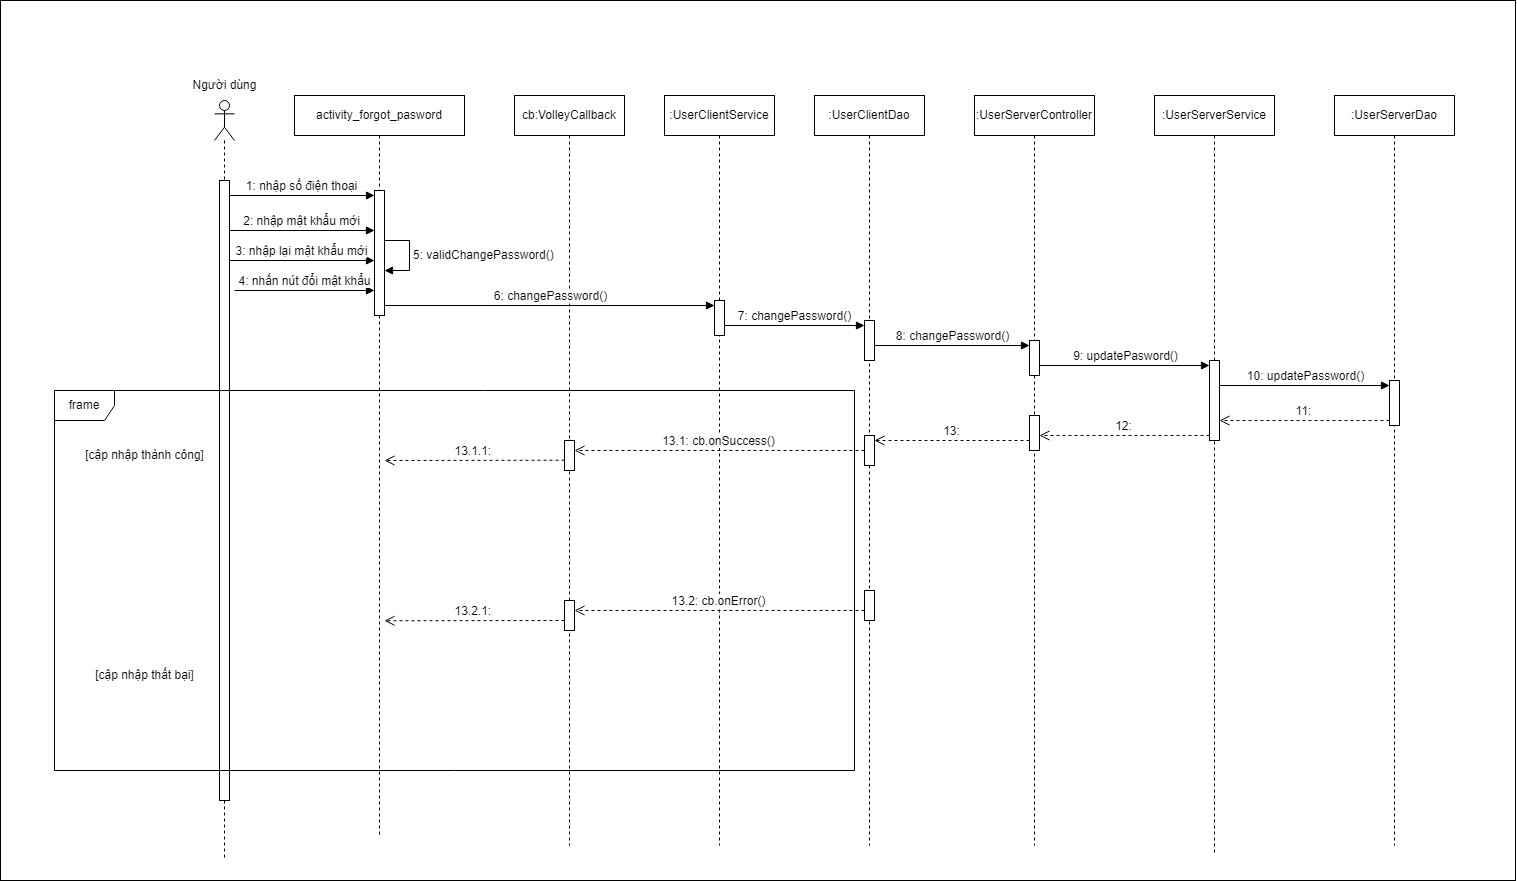

The diagram above was exported from draw.io. Its source (the exported page's mxGraphModel, read from the mxfile embedded in the PNG):
<mxGraphModel dx="2867" dy="580" grid="1" gridSize="10" guides="1" tooltips="1" connect="1" arrows="1" fold="1" page="1" pageScale="1" pageWidth="850" pageHeight="1100" math="0" shadow="0">
  <root>
    <mxCell id="0" />
    <mxCell id="1" parent="0" />
    <mxCell id="-4-cZlxedfXV8aTig8hn-2" value="" style="shape=umlLifeline;perimeter=lifelinePerimeter;whiteSpace=wrap;html=1;container=1;dropTarget=0;collapsible=0;recursiveResize=0;outlineConnect=0;portConstraint=eastwest;newEdgeStyle={&quot;curved&quot;:0,&quot;rounded&quot;:0};participant=umlActor;" parent="1" vertex="1">
      <mxGeometry x="-710" y="200" width="20" height="760" as="geometry" />
    </mxCell>
    <mxCell id="-4-cZlxedfXV8aTig8hn-3" value="" style="html=1;points=[[0,0,0,0,5],[0,1,0,0,-5],[1,0,0,0,5],[1,1,0,0,-5]];perimeter=orthogonalPerimeter;outlineConnect=0;targetShapes=umlLifeline;portConstraint=eastwest;newEdgeStyle={&quot;curved&quot;:0,&quot;rounded&quot;:0};" parent="-4-cZlxedfXV8aTig8hn-2" vertex="1">
      <mxGeometry x="5" y="80" width="10" height="680" as="geometry" />
    </mxCell>
    <mxCell id="-4-cZlxedfXV8aTig8hn-4" value="Người dùng" style="text;html=1;align=center;verticalAlign=middle;resizable=0;points=[];autosize=1;strokeColor=none;fillColor=none;" parent="1" vertex="1">
      <mxGeometry x="-745" y="170" width="90" height="30" as="geometry" />
    </mxCell>
    <mxCell id="-4-cZlxedfXV8aTig8hn-5" value="activity_forgot_pasword" style="shape=umlLifeline;perimeter=lifelinePerimeter;whiteSpace=wrap;html=1;container=1;dropTarget=0;collapsible=0;recursiveResize=0;outlineConnect=0;portConstraint=eastwest;newEdgeStyle={&quot;curved&quot;:0,&quot;rounded&quot;:0};" parent="1" vertex="1">
      <mxGeometry x="-630" y="195" width="170" height="740" as="geometry" />
    </mxCell>
    <mxCell id="-4-cZlxedfXV8aTig8hn-6" value=":UserService" style="shape=umlLifeline;perimeter=lifelinePerimeter;whiteSpace=wrap;html=1;container=1;dropTarget=0;collapsible=0;recursiveResize=0;outlineConnect=0;portConstraint=eastwest;newEdgeStyle={&quot;curved&quot;:0,&quot;rounded&quot;:0};" parent="1" vertex="1">
      <mxGeometry x="-260" y="195" width="110" height="750" as="geometry" />
    </mxCell>
    <mxCell id="-4-cZlxedfXV8aTig8hn-7" value=":UserDao" style="shape=umlLifeline;perimeter=lifelinePerimeter;whiteSpace=wrap;html=1;container=1;dropTarget=0;collapsible=0;recursiveResize=0;outlineConnect=0;portConstraint=eastwest;newEdgeStyle={&quot;curved&quot;:0,&quot;rounded&quot;:0};" parent="1" vertex="1">
      <mxGeometry x="-110" y="195" width="110" height="750" as="geometry" />
    </mxCell>
    <mxCell id="-4-cZlxedfXV8aTig8hn-8" value=":UserController:server" style="shape=umlLifeline;perimeter=lifelinePerimeter;whiteSpace=wrap;html=1;container=1;dropTarget=0;collapsible=0;recursiveResize=0;outlineConnect=0;portConstraint=eastwest;newEdgeStyle={&quot;curved&quot;:0,&quot;rounded&quot;:0};size=40;" parent="1" vertex="1">
      <mxGeometry x="50" y="195" width="120" height="750" as="geometry" />
    </mxCell>
    <mxCell id="-4-cZlxedfXV8aTig8hn-9" value=":UserService:server" style="shape=umlLifeline;perimeter=lifelinePerimeter;whiteSpace=wrap;html=1;container=1;dropTarget=0;collapsible=0;recursiveResize=0;outlineConnect=0;portConstraint=eastwest;newEdgeStyle={&quot;curved&quot;:0,&quot;rounded&quot;:0};" parent="1" vertex="1">
      <mxGeometry x="230" y="195" width="120" height="760" as="geometry" />
    </mxCell>
    <mxCell id="-4-cZlxedfXV8aTig8hn-10" value=":UserDao:server" style="shape=umlLifeline;perimeter=lifelinePerimeter;whiteSpace=wrap;html=1;container=1;dropTarget=0;collapsible=0;recursiveResize=0;outlineConnect=0;portConstraint=eastwest;newEdgeStyle={&quot;curved&quot;:0,&quot;rounded&quot;:0};" parent="1" vertex="1">
      <mxGeometry x="410" y="195" width="120" height="750" as="geometry" />
    </mxCell>
    <mxCell id="-4-cZlxedfXV8aTig8hn-11" value=":VolleyCallback" style="shape=umlLifeline;perimeter=lifelinePerimeter;whiteSpace=wrap;html=1;container=1;dropTarget=0;collapsible=0;recursiveResize=0;outlineConnect=0;portConstraint=eastwest;newEdgeStyle={&quot;curved&quot;:0,&quot;rounded&quot;:0};" parent="1" vertex="1">
      <mxGeometry x="-410" y="195" width="110" height="750" as="geometry" />
    </mxCell>
    <mxCell id="-4-cZlxedfXV8aTig8hn-12" value="" style="rounded=0;whiteSpace=wrap;html=1;" parent="1" vertex="1">
      <mxGeometry x="-924" y="100" width="1515" height="880" as="geometry" />
    </mxCell>
    <mxCell id="-4-cZlxedfXV8aTig8hn-13" value="" style="shape=umlLifeline;perimeter=lifelinePerimeter;whiteSpace=wrap;html=1;container=1;dropTarget=0;collapsible=0;recursiveResize=0;outlineConnect=0;portConstraint=eastwest;newEdgeStyle={&quot;curved&quot;:0,&quot;rounded&quot;:0};participant=umlActor;" parent="1" vertex="1">
      <mxGeometry x="-710" y="200" width="20" height="760" as="geometry" />
    </mxCell>
    <mxCell id="-4-cZlxedfXV8aTig8hn-14" value="" style="html=1;points=[[0,0,0,0,5],[0,1,0,0,-5],[1,0,0,0,5],[1,1,0,0,-5]];perimeter=orthogonalPerimeter;outlineConnect=0;targetShapes=umlLifeline;portConstraint=eastwest;newEdgeStyle={&quot;curved&quot;:0,&quot;rounded&quot;:0};" parent="-4-cZlxedfXV8aTig8hn-13" vertex="1">
      <mxGeometry x="5" y="80" width="10" height="620" as="geometry" />
    </mxCell>
    <mxCell id="-4-cZlxedfXV8aTig8hn-15" value="Người dùng" style="text;html=1;align=center;verticalAlign=middle;resizable=0;points=[];autosize=1;strokeColor=none;fillColor=none;" parent="1" vertex="1">
      <mxGeometry x="-745" y="170" width="90" height="30" as="geometry" />
    </mxCell>
    <mxCell id="-4-cZlxedfXV8aTig8hn-16" value="activity_forgot_pasword" style="shape=umlLifeline;perimeter=lifelinePerimeter;whiteSpace=wrap;html=1;container=1;dropTarget=0;collapsible=0;recursiveResize=0;outlineConnect=0;portConstraint=eastwest;newEdgeStyle={&quot;curved&quot;:0,&quot;rounded&quot;:0};" parent="1" vertex="1">
      <mxGeometry x="-630" y="195" width="170" height="740" as="geometry" />
    </mxCell>
    <mxCell id="-4-cZlxedfXV8aTig8hn-17" value="" style="html=1;points=[[0,0,0,0,5],[0,1,0,0,-5],[1,0,0,0,5],[1,1,0,0,-5]];perimeter=orthogonalPerimeter;outlineConnect=0;targetShapes=umlLifeline;portConstraint=eastwest;newEdgeStyle={&quot;curved&quot;:0,&quot;rounded&quot;:0};" parent="-4-cZlxedfXV8aTig8hn-16" vertex="1">
      <mxGeometry x="80" y="95" width="10" height="125" as="geometry" />
    </mxCell>
    <mxCell id="-4-cZlxedfXV8aTig8hn-18" value="5: validChangePassword()" style="html=1;align=left;spacingLeft=2;endArrow=block;rounded=0;edgeStyle=orthogonalEdgeStyle;curved=0;rounded=0;" parent="-4-cZlxedfXV8aTig8hn-16" edge="1">
      <mxGeometry x="-0.0005" relative="1" as="geometry">
        <mxPoint x="90" y="145" as="sourcePoint" />
        <Array as="points">
          <mxPoint x="115" y="175" />
        </Array>
        <mxPoint x="90" y="175.02127659574467" as="targetPoint" />
        <mxPoint as="offset" />
      </mxGeometry>
    </mxCell>
    <mxCell id="-4-cZlxedfXV8aTig8hn-19" value=":UserClientService" style="shape=umlLifeline;perimeter=lifelinePerimeter;whiteSpace=wrap;html=1;container=1;dropTarget=0;collapsible=0;recursiveResize=0;outlineConnect=0;portConstraint=eastwest;newEdgeStyle={&quot;curved&quot;:0,&quot;rounded&quot;:0};" parent="1" vertex="1">
      <mxGeometry x="-260" y="195" width="110" height="750" as="geometry" />
    </mxCell>
    <mxCell id="-4-cZlxedfXV8aTig8hn-20" value="" style="html=1;points=[[0,0,0,0,5],[0,1,0,0,-5],[1,0,0,0,5],[1,1,0,0,-5]];perimeter=orthogonalPerimeter;outlineConnect=0;targetShapes=umlLifeline;portConstraint=eastwest;newEdgeStyle={&quot;curved&quot;:0,&quot;rounded&quot;:0};" parent="-4-cZlxedfXV8aTig8hn-19" vertex="1">
      <mxGeometry x="50" y="205" width="10" height="35" as="geometry" />
    </mxCell>
    <mxCell id="-4-cZlxedfXV8aTig8hn-21" value=":UserClientDao" style="shape=umlLifeline;perimeter=lifelinePerimeter;whiteSpace=wrap;html=1;container=1;dropTarget=0;collapsible=0;recursiveResize=0;outlineConnect=0;portConstraint=eastwest;newEdgeStyle={&quot;curved&quot;:0,&quot;rounded&quot;:0};" parent="1" vertex="1">
      <mxGeometry x="-110" y="195" width="110" height="750" as="geometry" />
    </mxCell>
    <mxCell id="-4-cZlxedfXV8aTig8hn-22" value="" style="html=1;points=[[0,0,0,0,5],[0,1,0,0,-5],[1,0,0,0,5],[1,1,0,0,-5]];perimeter=orthogonalPerimeter;outlineConnect=0;targetShapes=umlLifeline;portConstraint=eastwest;newEdgeStyle={&quot;curved&quot;:0,&quot;rounded&quot;:0};" parent="-4-cZlxedfXV8aTig8hn-21" vertex="1">
      <mxGeometry x="50" y="340" width="10" height="30" as="geometry" />
    </mxCell>
    <mxCell id="-4-cZlxedfXV8aTig8hn-23" value="" style="html=1;points=[[0,0,0,0,5],[0,1,0,0,-5],[1,0,0,0,5],[1,1,0,0,-5]];perimeter=orthogonalPerimeter;outlineConnect=0;targetShapes=umlLifeline;portConstraint=eastwest;newEdgeStyle={&quot;curved&quot;:0,&quot;rounded&quot;:0};" parent="-4-cZlxedfXV8aTig8hn-21" vertex="1">
      <mxGeometry x="50" y="495" width="10" height="30" as="geometry" />
    </mxCell>
    <mxCell id="-4-cZlxedfXV8aTig8hn-24" value=":UserServerController" style="shape=umlLifeline;perimeter=lifelinePerimeter;whiteSpace=wrap;html=1;container=1;dropTarget=0;collapsible=0;recursiveResize=0;outlineConnect=0;portConstraint=eastwest;newEdgeStyle={&quot;curved&quot;:0,&quot;rounded&quot;:0};size=40;" parent="1" vertex="1">
      <mxGeometry x="50" y="195" width="120" height="750" as="geometry" />
    </mxCell>
    <mxCell id="-4-cZlxedfXV8aTig8hn-25" value="" style="html=1;points=[[0,0,0,0,5],[0,1,0,0,-5],[1,0,0,0,5],[1,1,0,0,-5]];perimeter=orthogonalPerimeter;outlineConnect=0;targetShapes=umlLifeline;portConstraint=eastwest;newEdgeStyle={&quot;curved&quot;:0,&quot;rounded&quot;:0};" parent="-4-cZlxedfXV8aTig8hn-24" vertex="1">
      <mxGeometry x="55" y="245" width="10" height="35" as="geometry" />
    </mxCell>
    <mxCell id="-4-cZlxedfXV8aTig8hn-26" value="" style="html=1;points=[[0,0,0,0,5],[0,1,0,0,-5],[1,0,0,0,5],[1,1,0,0,-5]];perimeter=orthogonalPerimeter;outlineConnect=0;targetShapes=umlLifeline;portConstraint=eastwest;newEdgeStyle={&quot;curved&quot;:0,&quot;rounded&quot;:0};" parent="-4-cZlxedfXV8aTig8hn-24" vertex="1">
      <mxGeometry x="55" y="320" width="10" height="35" as="geometry" />
    </mxCell>
    <mxCell id="-4-cZlxedfXV8aTig8hn-27" value=":UserServerService" style="shape=umlLifeline;perimeter=lifelinePerimeter;whiteSpace=wrap;html=1;container=1;dropTarget=0;collapsible=0;recursiveResize=0;outlineConnect=0;portConstraint=eastwest;newEdgeStyle={&quot;curved&quot;:0,&quot;rounded&quot;:0};" parent="1" vertex="1">
      <mxGeometry x="230" y="195" width="120" height="760" as="geometry" />
    </mxCell>
    <mxCell id="-4-cZlxedfXV8aTig8hn-28" value=":UserServerDao" style="shape=umlLifeline;perimeter=lifelinePerimeter;whiteSpace=wrap;html=1;container=1;dropTarget=0;collapsible=0;recursiveResize=0;outlineConnect=0;portConstraint=eastwest;newEdgeStyle={&quot;curved&quot;:0,&quot;rounded&quot;:0};" parent="1" vertex="1">
      <mxGeometry x="410" y="195" width="120" height="750" as="geometry" />
    </mxCell>
    <mxCell id="-4-cZlxedfXV8aTig8hn-29" value="" style="html=1;points=[[0,0,0,0,5],[0,1,0,0,-5],[1,0,0,0,5],[1,1,0,0,-5]];perimeter=orthogonalPerimeter;outlineConnect=0;targetShapes=umlLifeline;portConstraint=eastwest;newEdgeStyle={&quot;curved&quot;:0,&quot;rounded&quot;:0};" parent="-4-cZlxedfXV8aTig8hn-28" vertex="1">
      <mxGeometry x="55" y="285" width="10" height="45" as="geometry" />
    </mxCell>
    <mxCell id="-4-cZlxedfXV8aTig8hn-30" value="cb:VolleyCallback" style="shape=umlLifeline;perimeter=lifelinePerimeter;whiteSpace=wrap;html=1;container=1;dropTarget=0;collapsible=0;recursiveResize=0;outlineConnect=0;portConstraint=eastwest;newEdgeStyle={&quot;curved&quot;:0,&quot;rounded&quot;:0};" parent="1" vertex="1">
      <mxGeometry x="-410" y="195" width="110" height="750" as="geometry" />
    </mxCell>
    <mxCell id="-4-cZlxedfXV8aTig8hn-31" value="1: nhập số điện thoại" style="html=1;verticalAlign=bottom;endArrow=block;curved=0;rounded=0;entryX=0;entryY=0;entryDx=0;entryDy=5;" parent="1" source="-4-cZlxedfXV8aTig8hn-14" target="-4-cZlxedfXV8aTig8hn-17" edge="1">
      <mxGeometry x="-0.0008" relative="1" as="geometry">
        <mxPoint x="-690" y="295" as="sourcePoint" />
        <mxPoint as="offset" />
      </mxGeometry>
    </mxCell>
    <mxCell id="-4-cZlxedfXV8aTig8hn-32" value="2: nhập mật khẩu mới" style="html=1;verticalAlign=bottom;endArrow=block;curved=0;rounded=0;" parent="1" edge="1">
      <mxGeometry x="-0.0008" relative="1" as="geometry">
        <mxPoint x="-695" y="330" as="sourcePoint" />
        <mxPoint x="-550" y="330" as="targetPoint" />
        <mxPoint as="offset" />
      </mxGeometry>
    </mxCell>
    <mxCell id="-4-cZlxedfXV8aTig8hn-33" value="3: nhập lại mật khẩu mới" style="html=1;verticalAlign=bottom;endArrow=block;curved=0;rounded=0;" parent="1" edge="1">
      <mxGeometry x="-0.0014" relative="1" as="geometry">
        <mxPoint x="-695" y="360" as="sourcePoint" />
        <mxPoint x="-550" y="360" as="targetPoint" />
        <mxPoint as="offset" />
      </mxGeometry>
    </mxCell>
    <mxCell id="-4-cZlxedfXV8aTig8hn-34" value="4: nhấn nút đổi mật khẩu" style="html=1;verticalAlign=bottom;endArrow=block;curved=0;rounded=0;" parent="1" edge="1">
      <mxGeometry x="-0.0008" relative="1" as="geometry">
        <mxPoint x="-690" y="390" as="sourcePoint" />
        <mxPoint x="-550" y="390" as="targetPoint" />
        <mxPoint as="offset" />
      </mxGeometry>
    </mxCell>
    <mxCell id="-4-cZlxedfXV8aTig8hn-35" value="6: changePassword()" style="html=1;verticalAlign=bottom;endArrow=block;curved=0;rounded=0;entryX=0;entryY=0;entryDx=0;entryDy=5;" parent="1" target="-4-cZlxedfXV8aTig8hn-20" edge="1">
      <mxGeometry x="0.0027" relative="1" as="geometry">
        <mxPoint x="-540" y="405" as="sourcePoint" />
        <mxPoint as="offset" />
      </mxGeometry>
    </mxCell>
    <mxCell id="-4-cZlxedfXV8aTig8hn-36" value="" style="html=1;points=[[0,0,0,0,5],[0,1,0,0,-5],[1,0,0,0,5],[1,1,0,0,-5]];perimeter=orthogonalPerimeter;outlineConnect=0;targetShapes=umlLifeline;portConstraint=eastwest;newEdgeStyle={&quot;curved&quot;:0,&quot;rounded&quot;:0};" parent="1" vertex="1">
      <mxGeometry x="-60" y="420" width="10" height="40" as="geometry" />
    </mxCell>
    <mxCell id="-4-cZlxedfXV8aTig8hn-37" value="7: changePassword()" style="html=1;verticalAlign=bottom;endArrow=block;curved=0;rounded=0;entryX=0;entryY=0;entryDx=0;entryDy=5;" parent="1" target="-4-cZlxedfXV8aTig8hn-36" edge="1">
      <mxGeometry relative="1" as="geometry">
        <mxPoint x="-200" y="425" as="sourcePoint" />
      </mxGeometry>
    </mxCell>
    <mxCell id="-4-cZlxedfXV8aTig8hn-38" value="8: changePassword()" style="html=1;verticalAlign=bottom;endArrow=block;curved=0;rounded=0;entryX=0;entryY=0;entryDx=0;entryDy=5;" parent="1" target="-4-cZlxedfXV8aTig8hn-25" edge="1">
      <mxGeometry x="0.0046" relative="1" as="geometry">
        <mxPoint x="-50" y="445" as="sourcePoint" />
        <mxPoint as="offset" />
      </mxGeometry>
    </mxCell>
    <mxCell id="-4-cZlxedfXV8aTig8hn-39" value="" style="html=1;points=[[0,0,0,0,5],[0,1,0,0,-5],[1,0,0,0,5],[1,1,0,0,-5]];perimeter=orthogonalPerimeter;outlineConnect=0;targetShapes=umlLifeline;portConstraint=eastwest;newEdgeStyle={&quot;curved&quot;:0,&quot;rounded&quot;:0};" parent="1" vertex="1">
      <mxGeometry x="285" y="460" width="10" height="80" as="geometry" />
    </mxCell>
    <mxCell id="-4-cZlxedfXV8aTig8hn-40" value="9: updatePasword()" style="html=1;verticalAlign=bottom;endArrow=block;curved=0;rounded=0;entryX=0;entryY=0;entryDx=0;entryDy=5;" parent="1" source="-4-cZlxedfXV8aTig8hn-25" target="-4-cZlxedfXV8aTig8hn-39" edge="1">
      <mxGeometry relative="1" as="geometry">
        <mxPoint x="120" y="465" as="sourcePoint" />
      </mxGeometry>
    </mxCell>
    <mxCell id="-4-cZlxedfXV8aTig8hn-41" value="12:" style="html=1;verticalAlign=bottom;endArrow=open;dashed=1;endSize=8;curved=0;rounded=0;exitX=0;exitY=1;exitDx=0;exitDy=-5;" parent="1" source="-4-cZlxedfXV8aTig8hn-39" target="-4-cZlxedfXV8aTig8hn-26" edge="1">
      <mxGeometry relative="1" as="geometry">
        <mxPoint x="120" y="535" as="targetPoint" />
      </mxGeometry>
    </mxCell>
    <mxCell id="-4-cZlxedfXV8aTig8hn-42" value="10: updatePassword()" style="html=1;verticalAlign=bottom;endArrow=block;curved=0;rounded=0;entryX=0;entryY=0;entryDx=0;entryDy=5;" parent="1" target="-4-cZlxedfXV8aTig8hn-29" edge="1">
      <mxGeometry x="0.0022" relative="1" as="geometry">
        <mxPoint x="295" y="485" as="sourcePoint" />
        <mxPoint as="offset" />
      </mxGeometry>
    </mxCell>
    <mxCell id="-4-cZlxedfXV8aTig8hn-43" value="11:" style="html=1;verticalAlign=bottom;endArrow=open;dashed=1;endSize=8;curved=0;rounded=0;exitX=0;exitY=1;exitDx=0;exitDy=-5;" parent="1" edge="1">
      <mxGeometry relative="1" as="geometry">
        <mxPoint x="295" y="520" as="targetPoint" />
        <mxPoint x="465" y="520" as="sourcePoint" />
      </mxGeometry>
    </mxCell>
    <mxCell id="-4-cZlxedfXV8aTig8hn-44" value="13:" style="html=1;verticalAlign=bottom;endArrow=open;dashed=1;endSize=8;curved=0;rounded=0;" parent="1" edge="1">
      <mxGeometry relative="1" as="geometry">
        <mxPoint x="-50" y="540" as="targetPoint" />
        <mxPoint x="105" y="540" as="sourcePoint" />
      </mxGeometry>
    </mxCell>
    <mxCell id="-4-cZlxedfXV8aTig8hn-45" value="13.1: cb.onSuccess()" style="html=1;verticalAlign=bottom;endArrow=open;dashed=1;endSize=8;curved=0;rounded=0;" parent="1" target="-4-cZlxedfXV8aTig8hn-46" edge="1">
      <mxGeometry relative="1" as="geometry">
        <mxPoint x="-270" y="550" as="targetPoint" />
        <mxPoint x="-60" y="550.0000000000001" as="sourcePoint" />
        <mxPoint as="offset" />
      </mxGeometry>
    </mxCell>
    <mxCell id="-4-cZlxedfXV8aTig8hn-46" value="" style="html=1;points=[[0,0,0,0,5],[0,1,0,0,-5],[1,0,0,0,5],[1,1,0,0,-5]];perimeter=orthogonalPerimeter;outlineConnect=0;targetShapes=umlLifeline;portConstraint=eastwest;newEdgeStyle={&quot;curved&quot;:0,&quot;rounded&quot;:0};" parent="1" vertex="1">
      <mxGeometry x="-360" y="540" width="10" height="30" as="geometry" />
    </mxCell>
    <mxCell id="-4-cZlxedfXV8aTig8hn-47" value="13.1.1:&amp;nbsp;" style="html=1;verticalAlign=bottom;endArrow=open;dashed=1;endSize=8;curved=0;rounded=0;entryX=1;entryY=1;entryDx=0;entryDy=-5;entryPerimeter=0;" parent="1" edge="1">
      <mxGeometry relative="1" as="geometry">
        <mxPoint x="-540" y="560" as="targetPoint" />
        <mxPoint x="-360" y="559.71" as="sourcePoint" />
        <mxPoint as="offset" />
      </mxGeometry>
    </mxCell>
    <mxCell id="-4-cZlxedfXV8aTig8hn-48" value="frame" style="shape=umlFrame;whiteSpace=wrap;html=1;pointerEvents=0;" parent="1" vertex="1">
      <mxGeometry x="-870" y="490" width="800" height="380" as="geometry" />
    </mxCell>
    <mxCell id="-4-cZlxedfXV8aTig8hn-49" value="[cập nhập thành công]" style="text;html=1;align=center;verticalAlign=middle;resizable=0;points=[];autosize=1;strokeColor=none;fillColor=none;" parent="1" vertex="1">
      <mxGeometry x="-850" y="540" width="140" height="30" as="geometry" />
    </mxCell>
    <mxCell id="-4-cZlxedfXV8aTig8hn-50" value="[cập nhập thất bại]" style="text;html=1;align=center;verticalAlign=middle;resizable=0;points=[];autosize=1;strokeColor=none;fillColor=none;" parent="1" vertex="1">
      <mxGeometry x="-840" y="760" width="120" height="30" as="geometry" />
    </mxCell>
    <mxCell id="-4-cZlxedfXV8aTig8hn-51" value="13.2: cb.onError()" style="html=1;verticalAlign=bottom;endArrow=open;dashed=1;endSize=8;curved=0;rounded=0;" parent="1" edge="1">
      <mxGeometry relative="1" as="geometry">
        <mxPoint x="-350" y="710" as="targetPoint" />
        <mxPoint x="-60" y="710.0000000000001" as="sourcePoint" />
        <mxPoint as="offset" />
      </mxGeometry>
    </mxCell>
    <mxCell id="-4-cZlxedfXV8aTig8hn-52" value="" style="html=1;points=[[0,0,0,0,5],[0,1,0,0,-5],[1,0,0,0,5],[1,1,0,0,-5]];perimeter=orthogonalPerimeter;outlineConnect=0;targetShapes=umlLifeline;portConstraint=eastwest;newEdgeStyle={&quot;curved&quot;:0,&quot;rounded&quot;:0};" parent="1" vertex="1">
      <mxGeometry x="-360" y="700" width="10" height="30" as="geometry" />
    </mxCell>
    <mxCell id="-4-cZlxedfXV8aTig8hn-53" value="13.2.1:&amp;nbsp;" style="html=1;verticalAlign=bottom;endArrow=open;dashed=1;endSize=8;curved=0;rounded=0;entryX=1;entryY=1;entryDx=0;entryDy=-5;entryPerimeter=0;" parent="1" edge="1">
      <mxGeometry relative="1" as="geometry">
        <mxPoint x="-540" y="720.29" as="targetPoint" />
        <mxPoint x="-360" y="720" as="sourcePoint" />
        <mxPoint as="offset" />
      </mxGeometry>
    </mxCell>
  </root>
</mxGraphModel>